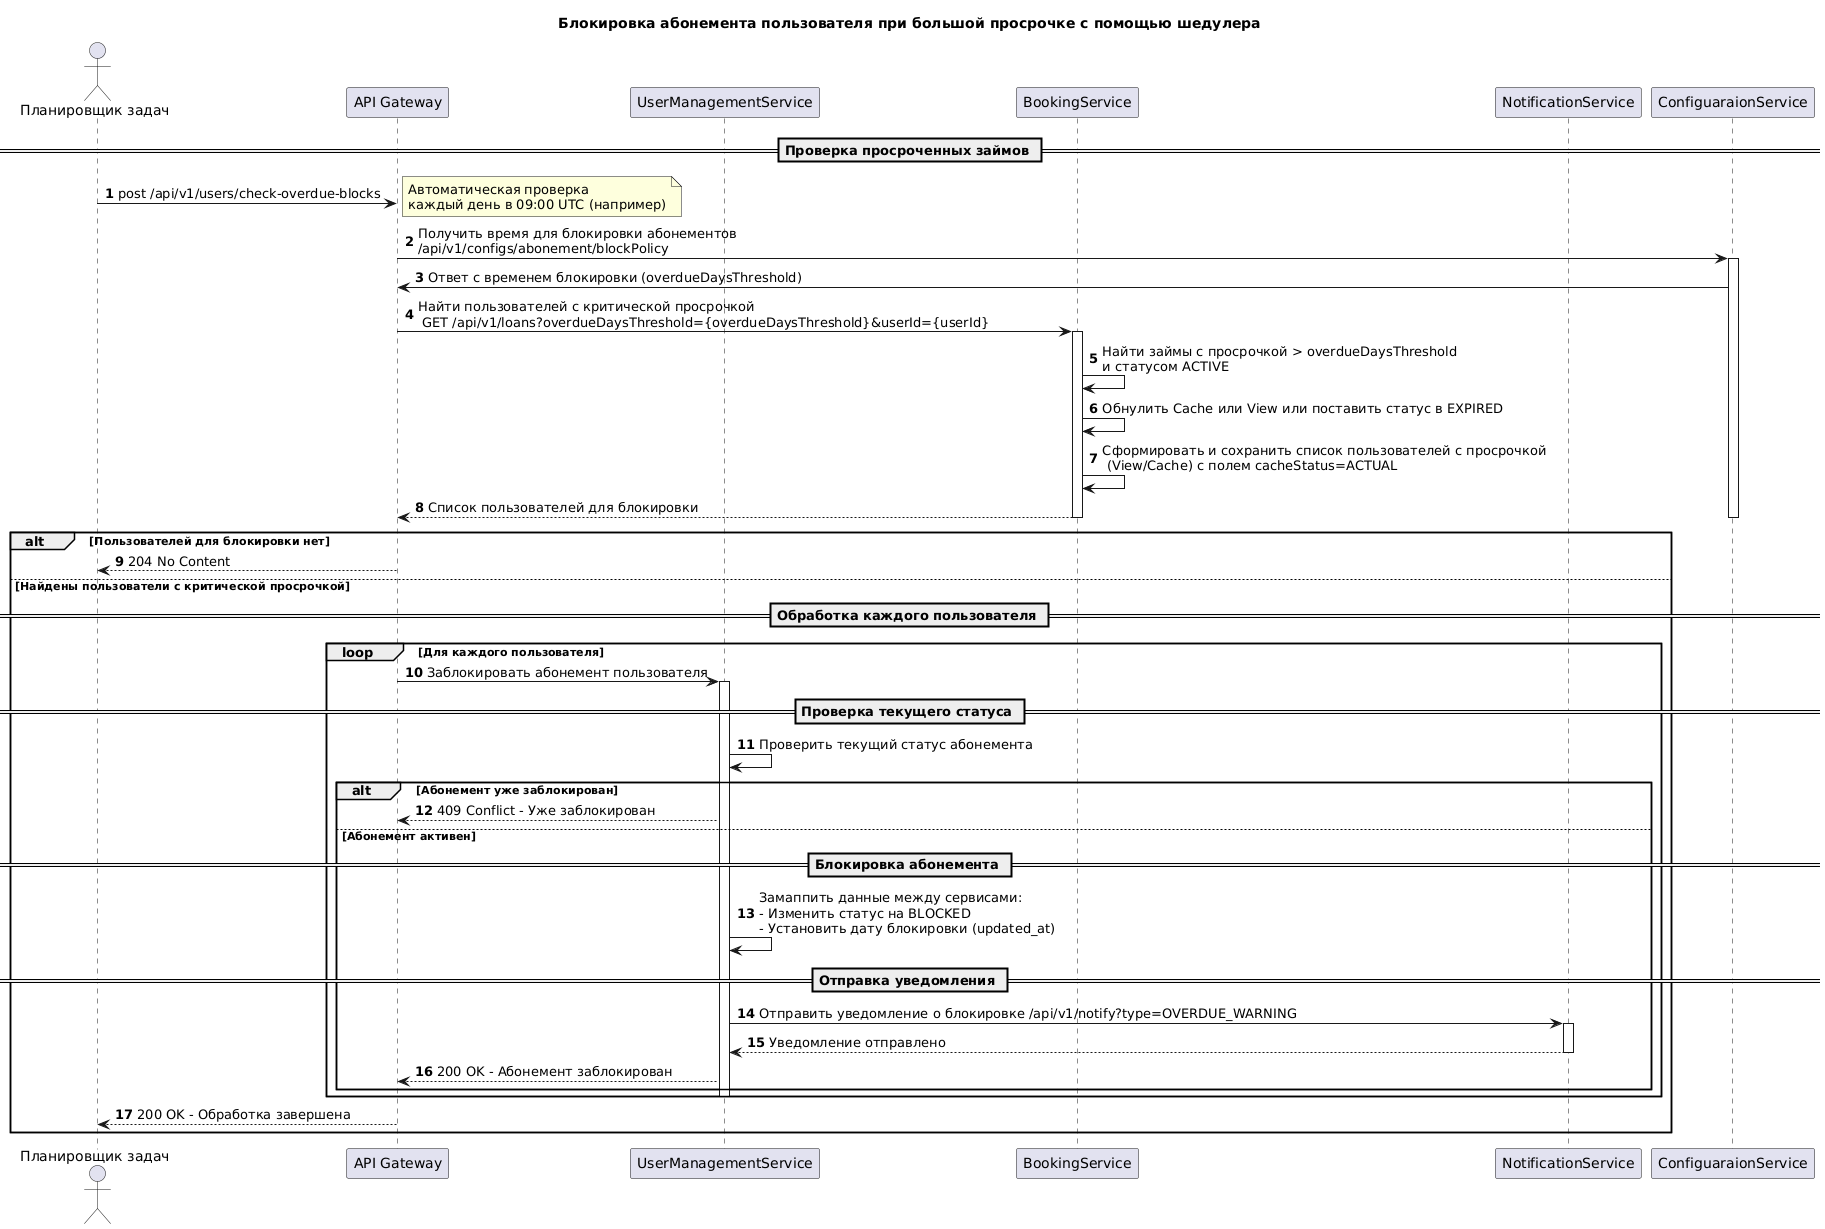

The diagram above was rendered by PlantUML. Its source (embedded in the PNG):
@startuml
title Блокировка абонемента пользователя при большой просрочке с помощью шедулера

actor "Планировщик задач" as Scheduler
participant "API Gateway" as Gateway
participant "UserManagementService" as UMS
participant "BookingService" as Booking
participant "NotificationService" as Notification

autonumber
== Проверка просроченных займов ==
Scheduler -> Gateway: post /api/v1/users/check-overdue-blocks
note right: Автоматическая проверка\nкаждый день в 09:00 UTC (например)
Gateway -> ConfiguaraionService: Получить время для блокировки абонементов \n/api/v1/configs/abonement/blockPolicy
activate ConfiguaraionService
ConfiguaraionService -> Gateway: Ответ с временем блокировки (overdueDaysThreshold)
Gateway -> Booking: Найти пользователей с критической просрочкой\n GET /api/v1/loans?overdueDaysThreshold={overdueDaysThreshold}&userId={userId}
activate Booking
Booking -> Booking: Найти займы с просрочкой > overdueDaysThreshold \nи статусом ACTIVE
Booking -> Booking: Обнулить Cache или View или поставить статус в EXPIRED
Booking -> Booking: Сформировать и сохранить список пользователей с просрочкой\n (View/Cache) с полем cacheStatus=ACTUAL
Booking --> Gateway: Список пользователей для блокировки
deactivate Booking
deactivate ConfiguaraionService

alt Пользователей для блокировки нет
    Gateway --> Scheduler: 204 No Content
else Найдены пользователи с критической просрочкой
    == Обработка каждого пользователя ==
    loop Для каждого пользователя
        Gateway -> UMS: Заблокировать абонемент пользователя
        activate UMS
        
        == Проверка текущего статуса ==
        UMS -> UMS: Проверить текущий статус абонемента
        
        alt Абонемент уже заблокирован
            UMS --> Gateway: 409 Conflict - Уже заблокирован
        else Абонемент активен
            == Блокировка абонемента ==
            UMS -> UMS: Замаппить данные между сервисами:\n- Изменить статус на BLOCKED\n- Установить дату блокировки (updated_at)
            
            
            == Отправка уведомления ==
            UMS -> Notification: Отправить уведомление о блокировке /api/v1/notify?type=OVERDUE_WARNING
            activate Notification
            Notification --> UMS: Уведомление отправлено
            deactivate Notification
            
            UMS --> Gateway: 200 OK - Абонемент заблокирован
        end
        deactivate UMS
    end
    
    Gateway --> Scheduler: 200 OK - Обработка завершена
end
@enduml